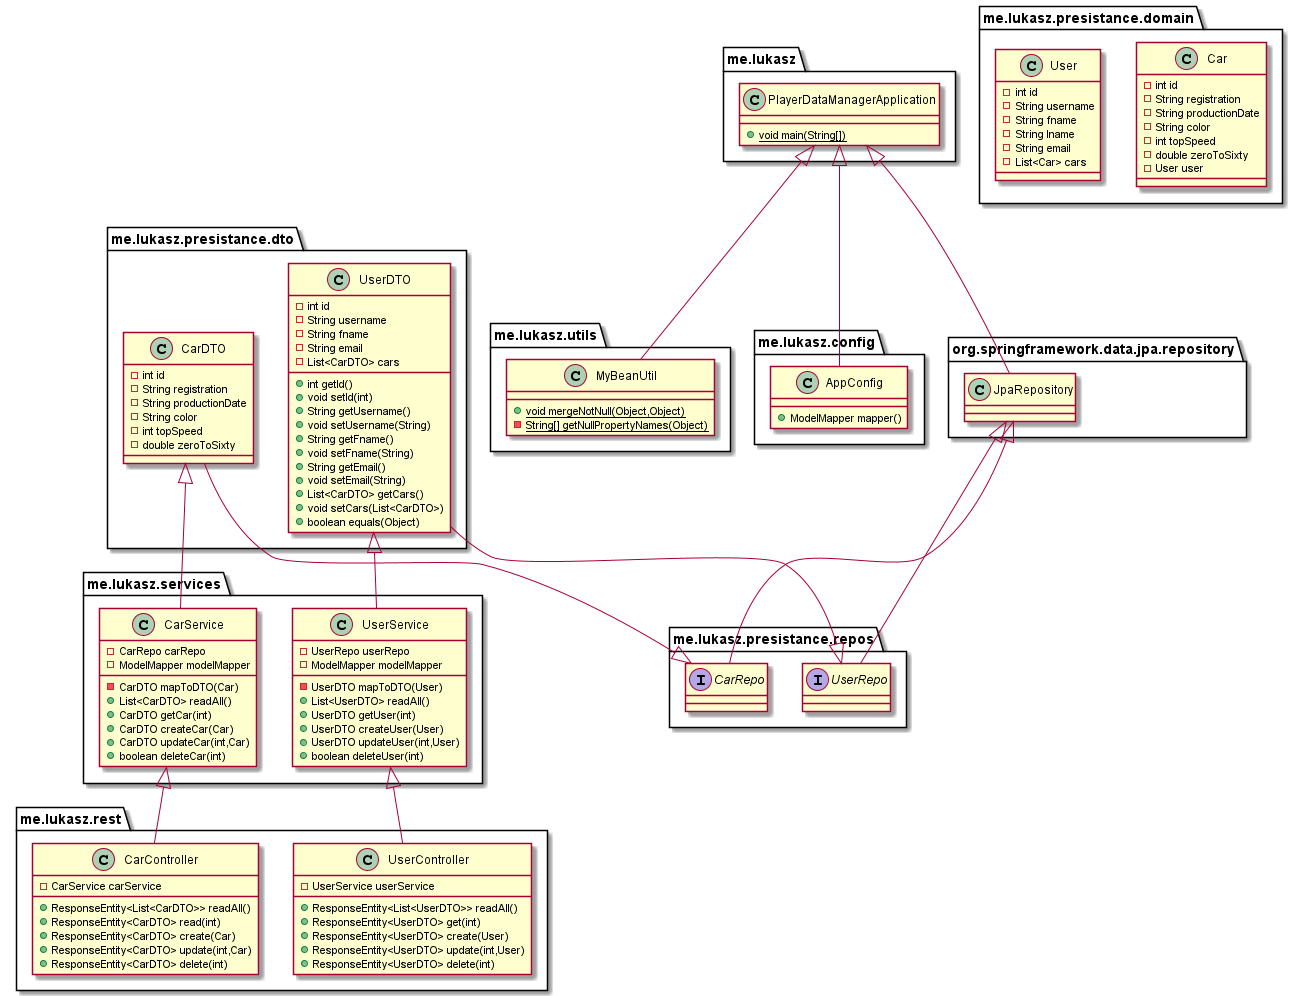

The diagram above was rendered by PlantUML. Its source (embedded in the PNG):
@startuml
class me.lukasz.services.UserService {
- UserRepo userRepo
- ModelMapper modelMapper
- UserDTO mapToDTO(User)
+ List<UserDTO> readAll()
+ UserDTO getUser(int)
+ UserDTO createUser(User)
+ UserDTO updateUser(int,User)
+ boolean deleteUser(int)
}
class me.lukasz.utils.MyBeanUtil {
+ {static} void mergeNotNull(Object,Object)
- {static} String[] getNullPropertyNames(Object)
}
class me.lukasz.presistance.domain.Car {
- int id
- String registration
- String productionDate
- String color
- int topSpeed
- double zeroToSixty
- User user
}
class me.lukasz.PlayerDataManagerApplication {
+ {static} void main(String[])
}
class me.lukasz.presistance.dto.UserDTO {
- int id
- String username
- String fname
- String email
- List<CarDTO> cars
+ int getId()
+ void setId(int)
+ String getUsername()
+ void setUsername(String)
+ String getFname()
+ void setFname(String)
+ String getEmail()
+ void setEmail(String)
+ List<CarDTO> getCars()
+ void setCars(List<CarDTO>)
+ boolean equals(Object)
}
class me.lukasz.services.CarService {
- CarRepo carRepo
- ModelMapper modelMapper
- CarDTO mapToDTO(Car)
+ List<CarDTO> readAll()
+ CarDTO getCar(int)
+ CarDTO createCar(Car)
+ CarDTO updateCar(int,Car)
+ boolean deleteCar(int)
}
interface me.lukasz.presistance.repos.UserRepo {
}
class me.lukasz.rest.UserController {
- UserService userService
+ ResponseEntity<List<UserDTO>> readAll()
+ ResponseEntity<UserDTO> get(int)
+ ResponseEntity<UserDTO> create(User)
+ ResponseEntity<UserDTO> update(int,User)
+ ResponseEntity<UserDTO> delete(int)
}
class me.lukasz.presistance.domain.User {
- int id
- String username
- String fname
- String lname
- String email
- List<Car> cars
}
interface me.lukasz.presistance.repos.CarRepo {
}
class me.lukasz.rest.CarController {
- CarService carService
+ ResponseEntity<List<CarDTO>> readAll()
+ ResponseEntity<CarDTO> read(int)
+ ResponseEntity<CarDTO> create(Car)
+ ResponseEntity<CarDTO> update(int,Car)
+ ResponseEntity<CarDTO> delete(int)
}
class me.lukasz.presistance.dto.CarDTO {
- int id
- String registration
- String productionDate
- String color
- int topSpeed
- double zeroToSixty
}
class me.lukasz.config.AppConfig {
+ ModelMapper mapper()
}


org.springframework.data.jpa.repository.JpaRepository <|-- me.lukasz.presistance.repos.UserRepo
org.springframework.data.jpa.repository.JpaRepository <|-- me.lukasz.presistance.repos.CarRepo
me.lukasz.PlayerDataManagerApplication <|-- me.lukasz.config.AppConfig
me.lukasz.PlayerDataManagerApplication <|-- me.lukasz.utils.MyBeanUtil
me.lukasz.presistance.dto.CarDTO --|> me.lukasz.presistance.repos.CarRepo
me.lukasz.presistance.dto.UserDTO --|> me.lukasz.presistance.repos.UserRepo
me.lukasz.presistance.dto.CarDTO <|-- me.lukasz.services.CarService
me.lukasz.presistance.dto.UserDTO <|-- me.lukasz.services.UserService
me.lukasz.services.CarService <|-- me.lukasz.rest.CarController
me.lukasz.services.UserService <|-- me.lukasz.rest.UserController
me.lukasz.PlayerDataManagerApplication <|-- org.springframework.data.jpa.repository.JpaRepository
@enduml